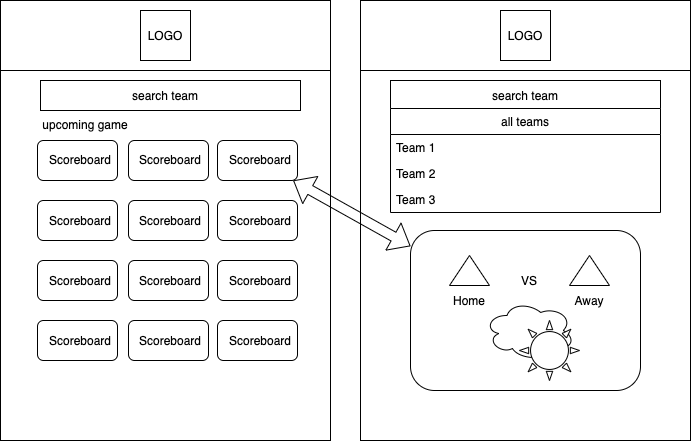

The diagram above was exported from draw.io. Its source (the exported page's mxGraphModel, read from the mxfile embedded in the PNG):
<mxGraphModel dx="872" dy="590" grid="1" gridSize="10" guides="1" tooltips="1" connect="1" arrows="1" fold="1" page="1" pageScale="1" pageWidth="850" pageHeight="1100" math="0" shadow="0">
  <root>
    <mxCell id="0" />
    <mxCell id="1" parent="0" />
    <mxCell id="OqL5pfFqpQa-xC42jNi4-1" value="" style="rounded=0;whiteSpace=wrap;html=1;" vertex="1" parent="1">
      <mxGeometry x="40" y="40" width="330" height="440" as="geometry" />
    </mxCell>
    <mxCell id="OqL5pfFqpQa-xC42jNi4-4" value="" style="rounded=1;whiteSpace=wrap;html=1;" vertex="1" parent="1">
      <mxGeometry x="257" y="180" width="80" height="40" as="geometry" />
    </mxCell>
    <mxCell id="OqL5pfFqpQa-xC42jNi4-5" value="" style="rounded=1;whiteSpace=wrap;html=1;" vertex="1" parent="1">
      <mxGeometry x="77" y="180" width="80" height="40" as="geometry" />
    </mxCell>
    <mxCell id="OqL5pfFqpQa-xC42jNi4-6" value="" style="rounded=1;whiteSpace=wrap;html=1;" vertex="1" parent="1">
      <mxGeometry x="168" y="180" width="80" height="40" as="geometry" />
    </mxCell>
    <mxCell id="OqL5pfFqpQa-xC42jNi4-13" value="" style="rounded=1;whiteSpace=wrap;html=1;" vertex="1" parent="1">
      <mxGeometry x="77" y="240" width="80" height="40" as="geometry" />
    </mxCell>
    <mxCell id="OqL5pfFqpQa-xC42jNi4-14" value="" style="rounded=1;whiteSpace=wrap;html=1;" vertex="1" parent="1">
      <mxGeometry x="168" y="240" width="80" height="40" as="geometry" />
    </mxCell>
    <mxCell id="OqL5pfFqpQa-xC42jNi4-15" value="" style="rounded=1;whiteSpace=wrap;html=1;" vertex="1" parent="1">
      <mxGeometry x="257" y="240" width="80" height="40" as="geometry" />
    </mxCell>
    <mxCell id="OqL5pfFqpQa-xC42jNi4-16" value="" style="rounded=1;whiteSpace=wrap;html=1;" vertex="1" parent="1">
      <mxGeometry x="77" y="300" width="80" height="40" as="geometry" />
    </mxCell>
    <mxCell id="OqL5pfFqpQa-xC42jNi4-17" value="" style="rounded=1;whiteSpace=wrap;html=1;" vertex="1" parent="1">
      <mxGeometry x="168" y="300" width="80" height="40" as="geometry" />
    </mxCell>
    <mxCell id="OqL5pfFqpQa-xC42jNi4-18" value="" style="rounded=1;whiteSpace=wrap;html=1;" vertex="1" parent="1">
      <mxGeometry x="257" y="300" width="80" height="40" as="geometry" />
    </mxCell>
    <mxCell id="OqL5pfFqpQa-xC42jNi4-19" value="" style="rounded=1;whiteSpace=wrap;html=1;" vertex="1" parent="1">
      <mxGeometry x="77" y="360" width="80" height="40" as="geometry" />
    </mxCell>
    <mxCell id="OqL5pfFqpQa-xC42jNi4-20" value="" style="rounded=1;whiteSpace=wrap;html=1;" vertex="1" parent="1">
      <mxGeometry x="168" y="360" width="80" height="40" as="geometry" />
    </mxCell>
    <mxCell id="OqL5pfFqpQa-xC42jNi4-21" value="" style="rounded=1;whiteSpace=wrap;html=1;" vertex="1" parent="1">
      <mxGeometry x="257" y="360" width="80" height="40" as="geometry" />
    </mxCell>
    <mxCell id="OqL5pfFqpQa-xC42jNi4-24" value="Scoreboard" style="text;html=1;strokeColor=none;fillColor=none;align=center;verticalAlign=middle;whiteSpace=wrap;rounded=0;" vertex="1" parent="1">
      <mxGeometry x="100" y="189" width="40" height="20" as="geometry" />
    </mxCell>
    <mxCell id="OqL5pfFqpQa-xC42jNi4-25" value="" style="rounded=0;whiteSpace=wrap;html=1;" vertex="1" parent="1">
      <mxGeometry x="80" y="120" width="260" height="30" as="geometry" />
    </mxCell>
    <mxCell id="OqL5pfFqpQa-xC42jNi4-26" value="search team" style="text;html=1;strokeColor=none;fillColor=none;align=center;verticalAlign=middle;whiteSpace=wrap;rounded=0;" vertex="1" parent="1">
      <mxGeometry x="165" y="125" width="80" height="20" as="geometry" />
    </mxCell>
    <mxCell id="OqL5pfFqpQa-xC42jNi4-27" value="Scoreboard" style="text;html=1;strokeColor=none;fillColor=none;align=center;verticalAlign=middle;whiteSpace=wrap;rounded=0;" vertex="1" parent="1">
      <mxGeometry x="190" y="189" width="40" height="20" as="geometry" />
    </mxCell>
    <mxCell id="OqL5pfFqpQa-xC42jNi4-28" value="Scoreboard" style="text;html=1;strokeColor=none;fillColor=none;align=center;verticalAlign=middle;whiteSpace=wrap;rounded=0;" vertex="1" parent="1">
      <mxGeometry x="280" y="189" width="40" height="20" as="geometry" />
    </mxCell>
    <mxCell id="OqL5pfFqpQa-xC42jNi4-29" value="Scoreboard" style="text;html=1;strokeColor=none;fillColor=none;align=center;verticalAlign=middle;whiteSpace=wrap;rounded=0;" vertex="1" parent="1">
      <mxGeometry x="280" y="250" width="40" height="20" as="geometry" />
    </mxCell>
    <mxCell id="OqL5pfFqpQa-xC42jNi4-30" value="Scoreboard" style="text;html=1;strokeColor=none;fillColor=none;align=center;verticalAlign=middle;whiteSpace=wrap;rounded=0;" vertex="1" parent="1">
      <mxGeometry x="190" y="250" width="40" height="20" as="geometry" />
    </mxCell>
    <mxCell id="OqL5pfFqpQa-xC42jNi4-31" value="Scoreboard" style="text;html=1;strokeColor=none;fillColor=none;align=center;verticalAlign=middle;whiteSpace=wrap;rounded=0;" vertex="1" parent="1">
      <mxGeometry x="100" y="250" width="40" height="20" as="geometry" />
    </mxCell>
    <mxCell id="OqL5pfFqpQa-xC42jNi4-32" value="Scoreboard" style="text;html=1;strokeColor=none;fillColor=none;align=center;verticalAlign=middle;whiteSpace=wrap;rounded=0;" vertex="1" parent="1">
      <mxGeometry x="100" y="310" width="40" height="20" as="geometry" />
    </mxCell>
    <mxCell id="OqL5pfFqpQa-xC42jNi4-33" value="Scoreboard" style="text;html=1;strokeColor=none;fillColor=none;align=center;verticalAlign=middle;whiteSpace=wrap;rounded=0;" vertex="1" parent="1">
      <mxGeometry x="190" y="310" width="40" height="20" as="geometry" />
    </mxCell>
    <mxCell id="OqL5pfFqpQa-xC42jNi4-34" value="Scoreboard" style="text;html=1;strokeColor=none;fillColor=none;align=center;verticalAlign=middle;whiteSpace=wrap;rounded=0;" vertex="1" parent="1">
      <mxGeometry x="280" y="310" width="40" height="20" as="geometry" />
    </mxCell>
    <mxCell id="OqL5pfFqpQa-xC42jNi4-35" value="Scoreboard" style="text;html=1;strokeColor=none;fillColor=none;align=center;verticalAlign=middle;whiteSpace=wrap;rounded=0;" vertex="1" parent="1">
      <mxGeometry x="280" y="370" width="40" height="20" as="geometry" />
    </mxCell>
    <mxCell id="OqL5pfFqpQa-xC42jNi4-36" value="Scoreboard" style="text;html=1;strokeColor=none;fillColor=none;align=center;verticalAlign=middle;whiteSpace=wrap;rounded=0;" vertex="1" parent="1">
      <mxGeometry x="190" y="370" width="40" height="20" as="geometry" />
    </mxCell>
    <mxCell id="OqL5pfFqpQa-xC42jNi4-37" value="Scoreboard" style="text;html=1;strokeColor=none;fillColor=none;align=center;verticalAlign=middle;whiteSpace=wrap;rounded=0;" vertex="1" parent="1">
      <mxGeometry x="100" y="370" width="40" height="20" as="geometry" />
    </mxCell>
    <mxCell id="OqL5pfFqpQa-xC42jNi4-39" value="" style="rounded=0;whiteSpace=wrap;html=1;" vertex="1" parent="1">
      <mxGeometry x="400" y="40" width="330" height="440" as="geometry" />
    </mxCell>
    <mxCell id="OqL5pfFqpQa-xC42jNi4-11" value="" style="rounded=0;whiteSpace=wrap;html=1;" vertex="1" parent="1">
      <mxGeometry x="400" y="40" width="330" height="70" as="geometry" />
    </mxCell>
    <mxCell id="OqL5pfFqpQa-xC42jNi4-42" value="" style="rounded=0;whiteSpace=wrap;html=1;" vertex="1" parent="1">
      <mxGeometry x="40" y="40" width="330" height="70" as="geometry" />
    </mxCell>
    <mxCell id="OqL5pfFqpQa-xC42jNi4-22" value="" style="whiteSpace=wrap;html=1;aspect=fixed;" vertex="1" parent="1">
      <mxGeometry x="180" y="50" width="50" height="50" as="geometry" />
    </mxCell>
    <mxCell id="OqL5pfFqpQa-xC42jNi4-23" value="LOGO" style="text;html=1;strokeColor=none;fillColor=none;align=center;verticalAlign=middle;whiteSpace=wrap;rounded=0;" vertex="1" parent="1">
      <mxGeometry x="185" y="65" width="40" height="20" as="geometry" />
    </mxCell>
    <mxCell id="OqL5pfFqpQa-xC42jNi4-43" value="" style="whiteSpace=wrap;html=1;aspect=fixed;" vertex="1" parent="1">
      <mxGeometry x="540" y="50" width="50" height="50" as="geometry" />
    </mxCell>
    <mxCell id="OqL5pfFqpQa-xC42jNi4-44" value="LOGO" style="text;html=1;strokeColor=none;fillColor=none;align=center;verticalAlign=middle;whiteSpace=wrap;rounded=0;" vertex="1" parent="1">
      <mxGeometry x="545" y="65" width="40" height="20" as="geometry" />
    </mxCell>
    <mxCell id="OqL5pfFqpQa-xC42jNi4-45" value="" style="rounded=0;whiteSpace=wrap;html=1;" vertex="1" parent="1">
      <mxGeometry x="430" y="120" width="270" height="30" as="geometry" />
    </mxCell>
    <mxCell id="OqL5pfFqpQa-xC42jNi4-46" value="search team" style="text;html=1;strokeColor=none;fillColor=none;align=center;verticalAlign=middle;whiteSpace=wrap;rounded=0;" vertex="1" parent="1">
      <mxGeometry x="525" y="125" width="80" height="20" as="geometry" />
    </mxCell>
    <mxCell id="OqL5pfFqpQa-xC42jNi4-48" value="all teams" style="swimlane;fontStyle=0;childLayout=stackLayout;horizontal=1;startSize=26;horizontalStack=0;resizeParent=1;resizeParentMax=0;resizeLast=0;collapsible=1;marginBottom=0;" vertex="1" parent="1">
      <mxGeometry x="430" y="148" width="270" height="104" as="geometry">
        <mxRectangle x="440" y="150" width="80" height="26" as="alternateBounds" />
      </mxGeometry>
    </mxCell>
    <mxCell id="OqL5pfFqpQa-xC42jNi4-49" value="Team 1" style="text;strokeColor=none;fillColor=none;align=left;verticalAlign=top;spacingLeft=4;spacingRight=4;overflow=hidden;rotatable=0;points=[[0,0.5],[1,0.5]];portConstraint=eastwest;" vertex="1" parent="OqL5pfFqpQa-xC42jNi4-48">
      <mxGeometry y="26" width="270" height="26" as="geometry" />
    </mxCell>
    <mxCell id="OqL5pfFqpQa-xC42jNi4-50" value="Team 2" style="text;strokeColor=none;fillColor=none;align=left;verticalAlign=top;spacingLeft=4;spacingRight=4;overflow=hidden;rotatable=0;points=[[0,0.5],[1,0.5]];portConstraint=eastwest;" vertex="1" parent="OqL5pfFqpQa-xC42jNi4-48">
      <mxGeometry y="52" width="270" height="26" as="geometry" />
    </mxCell>
    <mxCell id="OqL5pfFqpQa-xC42jNi4-51" value="Team 3" style="text;strokeColor=none;fillColor=none;align=left;verticalAlign=top;spacingLeft=4;spacingRight=4;overflow=hidden;rotatable=0;points=[[0,0.5],[1,0.5]];portConstraint=eastwest;" vertex="1" parent="OqL5pfFqpQa-xC42jNi4-48">
      <mxGeometry y="78" width="270" height="26" as="geometry" />
    </mxCell>
    <mxCell id="OqL5pfFqpQa-xC42jNi4-52" value="upcoming game" style="text;html=1;strokeColor=none;fillColor=none;align=center;verticalAlign=middle;whiteSpace=wrap;rounded=0;" vertex="1" parent="1">
      <mxGeometry x="70" y="154" width="110" height="20" as="geometry" />
    </mxCell>
    <mxCell id="OqL5pfFqpQa-xC42jNi4-53" value="" style="rounded=1;whiteSpace=wrap;html=1;" vertex="1" parent="1">
      <mxGeometry x="450" y="270" width="230" height="160" as="geometry" />
    </mxCell>
    <mxCell id="OqL5pfFqpQa-xC42jNi4-54" value="" style="ellipse;shape=cloud;whiteSpace=wrap;html=1;" vertex="1" parent="1">
      <mxGeometry x="524" y="340" width="90" height="60" as="geometry" />
    </mxCell>
    <mxCell id="OqL5pfFqpQa-xC42jNi4-55" value="" style="verticalLabelPosition=bottom;verticalAlign=top;html=1;shape=mxgraph.basic.sun" vertex="1" parent="1">
      <mxGeometry x="559" y="360" width="60" height="60" as="geometry" />
    </mxCell>
    <mxCell id="OqL5pfFqpQa-xC42jNi4-56" value="" style="triangle;whiteSpace=wrap;html=1;rotation=-90;" vertex="1" parent="1">
      <mxGeometry x="494" y="290" width="30" height="40" as="geometry" />
    </mxCell>
    <mxCell id="OqL5pfFqpQa-xC42jNi4-57" value="" style="triangle;whiteSpace=wrap;html=1;rotation=-90;" vertex="1" parent="1">
      <mxGeometry x="614" y="290" width="30" height="40" as="geometry" />
    </mxCell>
    <mxCell id="OqL5pfFqpQa-xC42jNi4-58" value="VS" style="text;html=1;strokeColor=none;fillColor=none;align=center;verticalAlign=middle;whiteSpace=wrap;rounded=0;" vertex="1" parent="1">
      <mxGeometry x="549" y="310" width="40" height="20" as="geometry" />
    </mxCell>
    <mxCell id="OqL5pfFqpQa-xC42jNi4-59" value="Home" style="text;html=1;strokeColor=none;fillColor=none;align=center;verticalAlign=middle;whiteSpace=wrap;rounded=0;" vertex="1" parent="1">
      <mxGeometry x="489" y="330" width="40" height="20" as="geometry" />
    </mxCell>
    <mxCell id="OqL5pfFqpQa-xC42jNi4-60" value="Away" style="text;html=1;strokeColor=none;fillColor=none;align=center;verticalAlign=middle;whiteSpace=wrap;rounded=0;" vertex="1" parent="1">
      <mxGeometry x="609" y="330" width="40" height="20" as="geometry" />
    </mxCell>
    <mxCell id="OqL5pfFqpQa-xC42jNi4-61" value="" style="shape=flexArrow;endArrow=classic;startArrow=classic;html=1;" edge="1" parent="1" source="OqL5pfFqpQa-xC42jNi4-4" target="OqL5pfFqpQa-xC42jNi4-53">
      <mxGeometry width="100" height="100" relative="1" as="geometry">
        <mxPoint x="400" y="280" as="sourcePoint" />
        <mxPoint x="500" y="180" as="targetPoint" />
      </mxGeometry>
    </mxCell>
  </root>
</mxGraphModel>